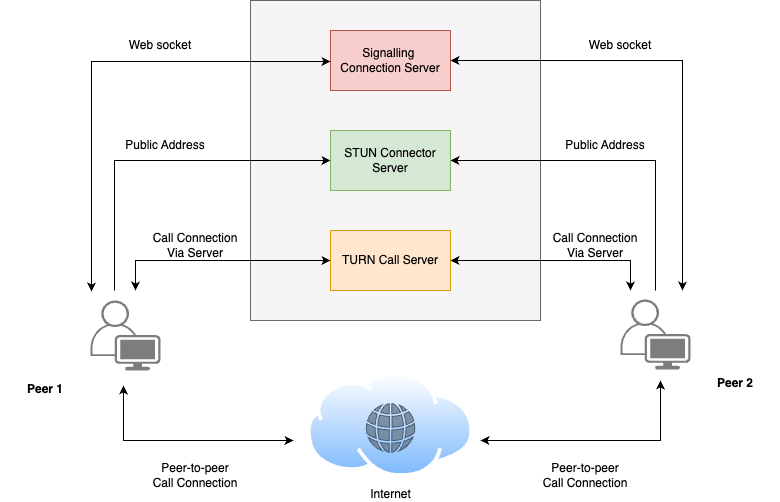

The diagram above was exported from draw.io. Its source (the exported page's mxGraphModel, read from the mxfile embedded in the PNG):
<mxGraphModel dx="1178" dy="654" grid="1" gridSize="10" guides="1" tooltips="1" connect="1" arrows="1" fold="1" page="1" pageScale="1" pageWidth="827" pageHeight="1169" math="0" shadow="0">
  <root>
    <mxCell id="tWkBeHjEM1rc7IM-XUDT-0" />
    <mxCell id="tWkBeHjEM1rc7IM-XUDT-1" parent="tWkBeHjEM1rc7IM-XUDT-0" />
    <mxCell id="tWkBeHjEM1rc7IM-XUDT-3" value="" style="rounded=0;whiteSpace=wrap;html=1;fillColor=#f5f5f5;strokeColor=#666666;fontColor=#333333;" parent="tWkBeHjEM1rc7IM-XUDT-1" vertex="1">
      <mxGeometry x="310" y="160" width="290" height="320" as="geometry" />
    </mxCell>
    <mxCell id="tWkBeHjEM1rc7IM-XUDT-4" style="edgeStyle=orthogonalEdgeStyle;rounded=0;orthogonalLoop=1;jettySize=auto;html=1;entryX=0;entryY=0.5;entryDx=0;entryDy=0;" parent="tWkBeHjEM1rc7IM-XUDT-1" target="tWkBeHjEM1rc7IM-XUDT-9" edge="1">
      <mxGeometry relative="1" as="geometry">
        <mxPoint x="174" y="450" as="sourcePoint" />
        <Array as="points">
          <mxPoint x="174" y="320" />
        </Array>
      </mxGeometry>
    </mxCell>
    <mxCell id="tWkBeHjEM1rc7IM-XUDT-5" value="" style="points=[[0.35,0,0],[0.98,0.51,0],[1,0.71,0],[0.67,1,0],[0,0.795,0],[0,0.65,0]];verticalLabelPosition=bottom;sketch=0;html=1;verticalAlign=top;aspect=fixed;align=center;pointerEvents=1;shape=mxgraph.cisco19.user;fillColor=#7d7d7d;strokeColor=none;" parent="tWkBeHjEM1rc7IM-XUDT-1" vertex="1">
      <mxGeometry x="150" y="460" width="70" height="70" as="geometry" />
    </mxCell>
    <mxCell id="tWkBeHjEM1rc7IM-XUDT-6" style="edgeStyle=orthogonalEdgeStyle;rounded=0;orthogonalLoop=1;jettySize=auto;html=1;entryX=1;entryY=0.5;entryDx=0;entryDy=0;" parent="tWkBeHjEM1rc7IM-XUDT-1" target="tWkBeHjEM1rc7IM-XUDT-9" edge="1">
      <mxGeometry relative="1" as="geometry">
        <mxPoint x="715" y="450" as="sourcePoint" />
        <Array as="points">
          <mxPoint x="715" y="320" />
        </Array>
      </mxGeometry>
    </mxCell>
    <mxCell id="tWkBeHjEM1rc7IM-XUDT-7" value="" style="points=[[0.35,0,0],[0.98,0.51,0],[1,0.71,0],[0.67,1,0],[0,0.795,0],[0,0.65,0]];verticalLabelPosition=bottom;sketch=0;html=1;verticalAlign=top;aspect=fixed;align=center;pointerEvents=1;shape=mxgraph.cisco19.user;fillColor=#7d7d7d;strokeColor=none;strokeWidth=9;" parent="tWkBeHjEM1rc7IM-XUDT-1" vertex="1">
      <mxGeometry x="680" y="459" width="70" height="70" as="geometry" />
    </mxCell>
    <mxCell id="tWkBeHjEM1rc7IM-XUDT-8" value="Signalling&amp;nbsp;&lt;div&gt;Connection S&lt;span style=&quot;color: rgba(0, 0, 0, 0); font-family: monospace; font-size: 0px; text-align: start; text-wrap: nowrap;&quot;&gt;%3CmxGraphModel%3E%3Croot%3E%3CmxCell%20id%3D%220%22%2F%3E%3CmxCell%20id%3D%221%22%20parent%3D%220%22%2F%3E%3CmxCell%20id%3D%222%22%20value%3D%22OAuth%22%20style%3D%22rounded%3D0%3BwhiteSpace%3Dwrap%3Bhtml%3D1%3BfillColor%3D%23ffe6cc%3BstrokeColor%3D%23d79b00%3B%22%20vertex%3D%221%22%20parent%3D%221%22%3E%3CmxGeometry%20x%3D%22494.50000000000006%22%20y%3D%22-390%22%20width%3D%22120%22%20height%3D%2260%22%20as%3D%22geometry%22%2F%3E%3C%2FmxCell%3E%3C%2Froot%3E%3C%2FmxGraphModel3E&lt;/span&gt;erver&lt;/div&gt;" style="rounded=0;whiteSpace=wrap;html=1;fillColor=#f8cecc;strokeColor=#b85450;" parent="tWkBeHjEM1rc7IM-XUDT-1" vertex="1">
      <mxGeometry x="390.00000000000006" y="190" width="120" height="60" as="geometry" />
    </mxCell>
    <mxCell id="tWkBeHjEM1rc7IM-XUDT-9" value="STUN Connector S&lt;span style=&quot;color: rgba(0, 0, 0, 0); font-family: monospace; font-size: 0px; text-align: start; text-wrap: nowrap;&quot;&gt;%3CmxGraphModel%3E%3Croot%3E%3CmxCell%20id%3D%220%22%2F%3E%3CmxCell%20id%3D%221%22%20parent%3D%220%22%2F%3E%3CmxCell%20id%3D%222%22%20value%3D%22OAuth%22%20style%3D%22rounded%3D0%3BwhiteSpace%3Dwrap%3Bhtml%3D1%3BfillColor%3D%23ffe6cc%3BstrokeColor%3D%23d79b00%3B%22%20vertex%3D%221%22%20parent%3D%221%22%3E%3CmxGeometry%20x%3D%22494.50000000000006%22%20y%3D%22-390%22%20width%3D%22120%22%20height%3D%2260%22%20as%3D%22geometry%22%2F%3E%3C%2FmxCell%3E%3C%2Froot%3E%3C%2FmxGraphModel%3E&lt;/span&gt;erver" style="rounded=0;whiteSpace=wrap;html=1;fillColor=#d5e8d4;strokeColor=#82b366;" parent="tWkBeHjEM1rc7IM-XUDT-1" vertex="1">
      <mxGeometry x="390.00000000000006" y="290" width="120" height="60" as="geometry" />
    </mxCell>
    <mxCell id="tWkBeHjEM1rc7IM-XUDT-10" value="TURN Call S&lt;span style=&quot;color: rgba(0, 0, 0, 0); font-family: monospace; font-size: 0px; text-align: start; text-wrap: nowrap;&quot;&gt;%3CmxGraphModel%3E%3Croot%3E%3CmxCell%20id%3D%220%22%2F%3E%3CmxCell%20id%3D%221%22%20parent%3D%220%22%2F%3E%3CmxCell%20id%3D%222%22%20value%3D%22OAuth%22%20style%3D%22rounded%3D0%3BwhiteSpace%3Dwrap%3Bhtml%3D1%3BfillColor%3D%23ffe6cc%3BstrokeColor%3D%23d79b00%3B%22%20vertex%3D%221%22%20parent%3D%221%22%3E%3CmxGeometry%20x%3D%22494.50000000000006%22%20y%3D%22-390%22%20width%3D%22120%22%20height%3D%2260%22%20as%3D%22geometry%22%2F%3E%3C%2FmxCell%3E%3C%2Froot%3E%3C%2FmxGraphModel%3E&lt;/span&gt;erver" style="rounded=0;whiteSpace=wrap;html=1;fillColor=#ffe6cc;strokeColor=#d79b00;" parent="tWkBeHjEM1rc7IM-XUDT-1" vertex="1">
      <mxGeometry x="390.00000000000006" y="390" width="120" height="60" as="geometry" />
    </mxCell>
    <mxCell id="tWkBeHjEM1rc7IM-XUDT-11" value="Internet" style="image;aspect=fixed;perimeter=ellipsePerimeter;html=1;align=center;shadow=0;dashed=0;spacingTop=3;image=img/lib/active_directory/internet_cloud.svg;imageBackground=default;" parent="tWkBeHjEM1rc7IM-XUDT-1" vertex="1">
      <mxGeometry x="366.67" y="532" width="166.67" height="105" as="geometry" />
    </mxCell>
    <mxCell id="tWkBeHjEM1rc7IM-XUDT-12" value="" style="sketch=0;pointerEvents=1;shadow=0;dashed=0;html=1;strokeColor=#314354;fillColor=#647687;labelPosition=center;verticalLabelPosition=bottom;verticalAlign=top;outlineConnect=0;align=center;shape=mxgraph.office.concepts.globe_internet;fontColor=#ffffff;opacity=75;" parent="tWkBeHjEM1rc7IM-XUDT-1" vertex="1">
      <mxGeometry x="425.51" y="563" width="49" height="49" as="geometry" />
    </mxCell>
    <mxCell id="tWkBeHjEM1rc7IM-XUDT-13" value="" style="endArrow=classic;startArrow=classic;html=1;rounded=0;edgeStyle=orthogonalEdgeStyle;exitX=0.67;exitY=1;exitDx=0;exitDy=0;exitPerimeter=0;entryX=0;entryY=0.5;entryDx=0;entryDy=0;" parent="tWkBeHjEM1rc7IM-XUDT-1" edge="1">
      <mxGeometry width="50" height="50" relative="1" as="geometry">
        <mxPoint x="183" y="545" as="sourcePoint" />
        <mxPoint x="353" y="600" as="targetPoint" />
        <Array as="points">
          <mxPoint x="183" y="600" />
        </Array>
      </mxGeometry>
    </mxCell>
    <mxCell id="tWkBeHjEM1rc7IM-XUDT-14" value="" style="endArrow=classic;startArrow=classic;html=1;rounded=0;entryX=0;entryY=0.5;entryDx=0;entryDy=0;edgeStyle=orthogonalEdgeStyle;" parent="tWkBeHjEM1rc7IM-XUDT-1" target="tWkBeHjEM1rc7IM-XUDT-10" edge="1">
      <mxGeometry width="50" height="50" relative="1" as="geometry">
        <mxPoint x="195" y="450" as="sourcePoint" />
        <mxPoint x="230" y="400" as="targetPoint" />
        <Array as="points">
          <mxPoint x="195" y="420" />
        </Array>
      </mxGeometry>
    </mxCell>
    <mxCell id="tWkBeHjEM1rc7IM-XUDT-15" value="" style="endArrow=classic;startArrow=classic;html=1;rounded=0;edgeStyle=orthogonalEdgeStyle;" parent="tWkBeHjEM1rc7IM-XUDT-1" edge="1">
      <mxGeometry width="50" height="50" relative="1" as="geometry">
        <mxPoint x="510" y="420" as="sourcePoint" />
        <mxPoint x="690" y="450" as="targetPoint" />
        <Array as="points">
          <mxPoint x="690" y="420" />
        </Array>
      </mxGeometry>
    </mxCell>
    <mxCell id="tWkBeHjEM1rc7IM-XUDT-16" value="" style="endArrow=classic;startArrow=classic;html=1;rounded=0;edgeStyle=orthogonalEdgeStyle;" parent="tWkBeHjEM1rc7IM-XUDT-1" edge="1">
      <mxGeometry width="50" height="50" relative="1" as="geometry">
        <mxPoint x="151" y="451" as="sourcePoint" />
        <mxPoint x="390" y="221" as="targetPoint" />
        <Array as="points">
          <mxPoint x="151" y="221" />
        </Array>
      </mxGeometry>
    </mxCell>
    <mxCell id="tWkBeHjEM1rc7IM-XUDT-17" value="" style="endArrow=classic;startArrow=classic;html=1;rounded=0;edgeStyle=orthogonalEdgeStyle;" parent="tWkBeHjEM1rc7IM-XUDT-1" edge="1">
      <mxGeometry width="50" height="50" relative="1" as="geometry">
        <mxPoint x="742" y="450" as="sourcePoint" />
        <mxPoint x="510" y="220" as="targetPoint" />
        <Array as="points">
          <mxPoint x="742" y="220" />
        </Array>
      </mxGeometry>
    </mxCell>
    <mxCell id="tWkBeHjEM1rc7IM-XUDT-18" value="" style="endArrow=classic;startArrow=classic;html=1;rounded=0;edgeStyle=orthogonalEdgeStyle;" parent="tWkBeHjEM1rc7IM-XUDT-1" edge="1">
      <mxGeometry width="50" height="50" relative="1" as="geometry">
        <mxPoint x="540" y="600" as="sourcePoint" />
        <mxPoint x="720" y="540" as="targetPoint" />
        <Array as="points">
          <mxPoint x="720" y="600" />
        </Array>
      </mxGeometry>
    </mxCell>
    <mxCell id="tWkBeHjEM1rc7IM-XUDT-19" value="Web socket" style="text;html=1;align=center;verticalAlign=middle;whiteSpace=wrap;rounded=0;" parent="tWkBeHjEM1rc7IM-XUDT-1" vertex="1">
      <mxGeometry x="180" y="190" width="80" height="30" as="geometry" />
    </mxCell>
    <mxCell id="tWkBeHjEM1rc7IM-XUDT-20" value="Web socket" style="text;html=1;align=center;verticalAlign=middle;whiteSpace=wrap;rounded=0;" parent="tWkBeHjEM1rc7IM-XUDT-1" vertex="1">
      <mxGeometry x="640" y="190" width="80" height="30" as="geometry" />
    </mxCell>
    <mxCell id="tWkBeHjEM1rc7IM-XUDT-21" value="Public Address" style="text;html=1;align=center;verticalAlign=middle;whiteSpace=wrap;rounded=0;" parent="tWkBeHjEM1rc7IM-XUDT-1" vertex="1">
      <mxGeometry x="180" y="290" width="90" height="30" as="geometry" />
    </mxCell>
    <mxCell id="tWkBeHjEM1rc7IM-XUDT-22" value="Public Address" style="text;html=1;align=center;verticalAlign=middle;whiteSpace=wrap;rounded=0;" parent="tWkBeHjEM1rc7IM-XUDT-1" vertex="1">
      <mxGeometry x="620" y="290" width="90" height="30" as="geometry" />
    </mxCell>
    <mxCell id="tWkBeHjEM1rc7IM-XUDT-23" value="Call Connection&lt;div&gt;Via Server&lt;/div&gt;" style="text;html=1;align=center;verticalAlign=middle;whiteSpace=wrap;rounded=0;" parent="tWkBeHjEM1rc7IM-XUDT-1" vertex="1">
      <mxGeometry x="210" y="390" width="90" height="30" as="geometry" />
    </mxCell>
    <mxCell id="tWkBeHjEM1rc7IM-XUDT-24" value="&lt;div&gt;Peer-to-peer&lt;/div&gt;Call Connection" style="text;html=1;align=center;verticalAlign=middle;whiteSpace=wrap;rounded=0;" parent="tWkBeHjEM1rc7IM-XUDT-1" vertex="1">
      <mxGeometry x="210" y="620" width="90" height="30" as="geometry" />
    </mxCell>
    <mxCell id="tWkBeHjEM1rc7IM-XUDT-25" value="&lt;div&gt;Peer-to-peer&lt;/div&gt;Call Connection" style="text;html=1;align=center;verticalAlign=middle;whiteSpace=wrap;rounded=0;" parent="tWkBeHjEM1rc7IM-XUDT-1" vertex="1">
      <mxGeometry x="600" y="620" width="90" height="30" as="geometry" />
    </mxCell>
    <mxCell id="tWkBeHjEM1rc7IM-XUDT-26" value="&lt;div&gt;Peer 1&lt;/div&gt;" style="text;html=1;align=center;verticalAlign=middle;whiteSpace=wrap;rounded=0;fontStyle=1" parent="tWkBeHjEM1rc7IM-XUDT-1" vertex="1">
      <mxGeometry x="60" y="529" width="90" height="40" as="geometry" />
    </mxCell>
    <mxCell id="tWkBeHjEM1rc7IM-XUDT-27" value="&lt;div&gt;Peer 2&lt;/div&gt;" style="text;html=1;align=center;verticalAlign=middle;whiteSpace=wrap;rounded=0;fontStyle=1" parent="tWkBeHjEM1rc7IM-XUDT-1" vertex="1">
      <mxGeometry x="750" y="523" width="90" height="40" as="geometry" />
    </mxCell>
    <mxCell id="tWkBeHjEM1rc7IM-XUDT-28" value="Call Connection&lt;div&gt;Via Server&lt;/div&gt;" style="text;html=1;align=center;verticalAlign=middle;whiteSpace=wrap;rounded=0;" parent="tWkBeHjEM1rc7IM-XUDT-1" vertex="1">
      <mxGeometry x="610" y="390" width="90" height="30" as="geometry" />
    </mxCell>
  </root>
</mxGraphModel>